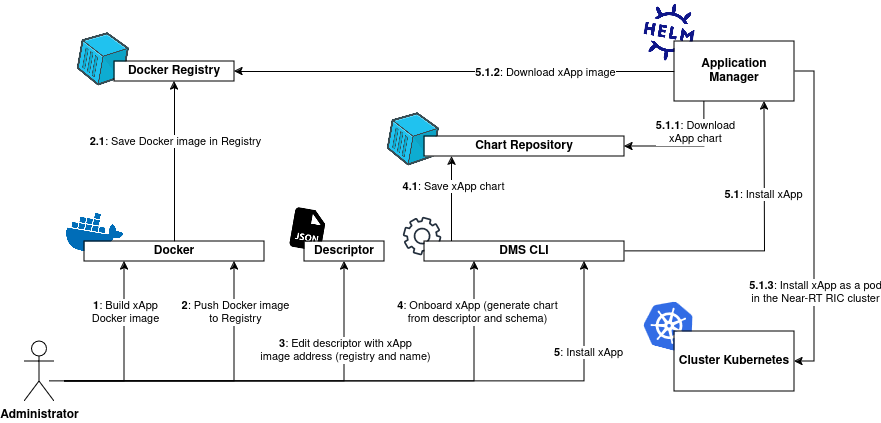

The diagram above was exported from draw.io. Its source (the exported page's mxGraphModel, read from the mxfile embedded in the PNG):
<mxGraphModel dx="1384" dy="795" grid="1" gridSize="10" guides="1" tooltips="1" connect="1" arrows="1" fold="1" page="1" pageScale="1" pageWidth="2000" pageHeight="1000" math="0" shadow="0">
  <root>
    <mxCell id="0" />
    <mxCell id="1" parent="0" />
    <mxCell id="4T5RJk5-R76rE3ZXrho7-74" value="" style="sketch=0;outlineConnect=0;fontColor=#232F3E;gradientColor=none;fillColor=#232F3D;strokeColor=none;dashed=0;verticalLabelPosition=bottom;verticalAlign=top;align=center;html=1;fontSize=12;fontStyle=0;aspect=fixed;pointerEvents=1;shape=mxgraph.aws4.gear;rotation=15;" parent="1" vertex="1">
      <mxGeometry x="828.54" y="265.4" width="38" height="38" as="geometry" />
    </mxCell>
    <mxCell id="4T5RJk5-R76rE3ZXrho7-71" value="" style="shape=image;html=1;verticalAlign=top;verticalLabelPosition=bottom;labelBackgroundColor=#ffffff;imageAspect=0;aspect=fixed;image=https://cdn2.iconfinder.com/data/icons/boxicons-solid-vol-2/24/bxs-file-json-128.png;rotation=10;fontStyle=0" parent="1" vertex="1">
      <mxGeometry x="710" y="254.28" width="48" height="48" as="geometry" />
    </mxCell>
    <mxCell id="4T5RJk5-R76rE3ZXrho7-70" value="" style="shape=image;verticalLabelPosition=bottom;labelBackgroundColor=default;verticalAlign=top;aspect=fixed;imageAspect=0;image=data:image/png,(base64 omitted: 5760 chars);clipPath=inset(5.67% 7.33% 38.67% 13.67%);rotation=10;fontStyle=0" parent="1" vertex="1">
      <mxGeometry x="490" y="260" width="60" height="42.28" as="geometry" />
    </mxCell>
    <mxCell id="4T5RJk5-R76rE3ZXrho7-67" value="" style="shape=image;verticalLabelPosition=bottom;labelBackgroundColor=default;verticalAlign=top;aspect=fixed;imageAspect=0;image=https://seeklogo.com/images/H/helm-logo-9208DB3EE5-seeklogo.com.png;rotation=10;fontStyle=0" parent="1" vertex="1">
      <mxGeometry x="1070" y="52.31" width="50" height="57.69" as="geometry" />
    </mxCell>
    <mxCell id="4T5RJk5-R76rE3ZXrho7-65" value="" style="shape=image;verticalLabelPosition=bottom;labelBackgroundColor=default;verticalAlign=top;aspect=fixed;imageAspect=0;image=data:image/png,(base64 omitted: 4412 chars);rotation=10;flipH=1;fontStyle=0" parent="1" vertex="1">
      <mxGeometry x="810" y="160" width="55" height="55" as="geometry" />
    </mxCell>
    <mxCell id="4T5RJk5-R76rE3ZXrho7-63" value="" style="shape=image;verticalLabelPosition=bottom;labelBackgroundColor=default;verticalAlign=top;aspect=fixed;imageAspect=0;image=data:image/png,(base64 omitted: 4412 chars);rotation=10;flipH=1;fontStyle=0" parent="1" vertex="1">
      <mxGeometry x="500" y="80" width="55" height="55" as="geometry" />
    </mxCell>
    <mxCell id="4T5RJk5-R76rE3ZXrho7-60" value="" style="image;sketch=0;aspect=fixed;html=1;points=[];align=center;fontSize=12;image=img/lib/mscae/Kubernetes.svg;rotation=15;fontStyle=0" parent="1" vertex="1">
      <mxGeometry x="1070" y="350" width="50" height="48" as="geometry" />
    </mxCell>
    <mxCell id="4T5RJk5-R76rE3ZXrho7-1" value="Docker Registry" style="rounded=0;whiteSpace=wrap;html=1;fontStyle=1" parent="1" vertex="1">
      <mxGeometry x="540" y="110" width="120" height="20" as="geometry" />
    </mxCell>
    <mxCell id="4T5RJk5-R76rE3ZXrho7-2" value="Chart Repository" style="rounded=0;whiteSpace=wrap;html=1;fontStyle=1" parent="1" vertex="1">
      <mxGeometry x="850" y="185" width="200" height="20" as="geometry" />
    </mxCell>
    <mxCell id="4T5RJk5-R76rE3ZXrho7-39" style="edgeStyle=orthogonalEdgeStyle;rounded=0;orthogonalLoop=1;jettySize=auto;html=1;entryX=0.138;entryY=1.002;entryDx=0;entryDy=0;entryPerimeter=0;fontStyle=0" parent="1" source="4T5RJk5-R76rE3ZXrho7-3" target="4T5RJk5-R76rE3ZXrho7-2" edge="1">
      <mxGeometry relative="1" as="geometry">
        <Array as="points">
          <mxPoint x="878" y="210" />
        </Array>
      </mxGeometry>
    </mxCell>
    <mxCell id="4T5RJk5-R76rE3ZXrho7-40" value="&lt;b&gt;4.1&lt;/b&gt;: Save xApp chart" style="edgeLabel;html=1;align=center;verticalAlign=middle;resizable=0;points=[];fontStyle=0" parent="4T5RJk5-R76rE3ZXrho7-39" connectable="0" vertex="1">
      <mxGeometry x="0.5048" y="-1" relative="1" as="geometry">
        <mxPoint y="8" as="offset" />
      </mxGeometry>
    </mxCell>
    <mxCell id="4T5RJk5-R76rE3ZXrho7-50" style="edgeStyle=orthogonalEdgeStyle;rounded=0;orthogonalLoop=1;jettySize=auto;html=1;exitX=1;exitY=0.5;exitDx=0;exitDy=0;fontStyle=0" parent="1" source="4T5RJk5-R76rE3ZXrho7-3" edge="1">
      <mxGeometry relative="1" as="geometry">
        <mxPoint x="1079.9999999999998" y="300" as="sourcePoint" />
        <mxPoint x="1190" y="150" as="targetPoint" />
      </mxGeometry>
    </mxCell>
    <mxCell id="4T5RJk5-R76rE3ZXrho7-3" value="DMS CLI" style="rounded=0;whiteSpace=wrap;html=1;fontStyle=1" parent="1" vertex="1">
      <mxGeometry x="850" y="290" width="200" height="20" as="geometry" />
    </mxCell>
    <mxCell id="4T5RJk5-R76rE3ZXrho7-22" style="edgeStyle=orthogonalEdgeStyle;rounded=0;orthogonalLoop=1;jettySize=auto;html=1;entryX=0.5;entryY=1;entryDx=0;entryDy=0;fontStyle=0" parent="1" source="4T5RJk5-R76rE3ZXrho7-4" target="4T5RJk5-R76rE3ZXrho7-1" edge="1">
      <mxGeometry relative="1" as="geometry" />
    </mxCell>
    <mxCell id="4T5RJk5-R76rE3ZXrho7-23" value="&lt;b&gt;2.1&lt;/b&gt;: Save Docker image in Registry" style="edgeLabel;html=1;align=center;verticalAlign=middle;resizable=0;points=[];fontStyle=0" parent="4T5RJk5-R76rE3ZXrho7-22" connectable="0" vertex="1">
      <mxGeometry x="0.2653" relative="1" as="geometry">
        <mxPoint as="offset" />
      </mxGeometry>
    </mxCell>
    <mxCell id="4T5RJk5-R76rE3ZXrho7-4" value="Docker" style="rounded=0;whiteSpace=wrap;html=1;fillColor=#FFFFFF;fontStyle=1" parent="1" vertex="1">
      <mxGeometry x="510" y="290" width="180" height="20" as="geometry" />
    </mxCell>
    <mxCell id="4T5RJk5-R76rE3ZXrho7-53" style="edgeStyle=orthogonalEdgeStyle;rounded=0;orthogonalLoop=1;jettySize=auto;html=1;entryX=1;entryY=0.5;entryDx=0;entryDy=0;exitX=0;exitY=0.5;exitDx=0;exitDy=0;fontStyle=0" parent="1" source="4T5RJk5-R76rE3ZXrho7-5" target="4T5RJk5-R76rE3ZXrho7-1" edge="1">
      <mxGeometry relative="1" as="geometry" />
    </mxCell>
    <mxCell id="4T5RJk5-R76rE3ZXrho7-54" value="&lt;b&gt;5.1.2&lt;/b&gt;: Download xApp image" style="edgeLabel;html=1;align=center;verticalAlign=middle;resizable=0;points=[];fontStyle=0" parent="4T5RJk5-R76rE3ZXrho7-53" connectable="0" vertex="1">
      <mxGeometry x="0.1586" y="-1" relative="1" as="geometry">
        <mxPoint x="125" y="1" as="offset" />
      </mxGeometry>
    </mxCell>
    <mxCell id="4T5RJk5-R76rE3ZXrho7-55" style="edgeStyle=orthogonalEdgeStyle;rounded=0;orthogonalLoop=1;jettySize=auto;html=1;entryX=1;entryY=0.5;entryDx=0;entryDy=0;exitX=1;exitY=0.5;exitDx=0;exitDy=0;fontStyle=0" parent="1" source="4T5RJk5-R76rE3ZXrho7-5" target="4T5RJk5-R76rE3ZXrho7-51" edge="1">
      <mxGeometry relative="1" as="geometry" />
    </mxCell>
    <mxCell id="4T5RJk5-R76rE3ZXrho7-56" value="&lt;div&gt;&lt;b&gt;5.1.3&lt;/b&gt;: Install xApp as a pod&lt;/div&gt;&lt;div&gt;in the Near-RT RIC cluster&lt;br&gt;&lt;/div&gt;" style="edgeLabel;html=1;align=center;verticalAlign=middle;resizable=0;points=[];fontStyle=0" parent="4T5RJk5-R76rE3ZXrho7-55" connectable="0" vertex="1">
      <mxGeometry x="0.3865" relative="1" as="geometry">
        <mxPoint y="11" as="offset" />
      </mxGeometry>
    </mxCell>
    <mxCell id="4T5RJk5-R76rE3ZXrho7-5" value="&lt;div&gt;Application&lt;/div&gt;&lt;div&gt;Manager&lt;br&gt;&lt;/div&gt;" style="rounded=0;whiteSpace=wrap;html=1;fontStyle=1" parent="1" vertex="1">
      <mxGeometry x="1100" y="90" width="120" height="60" as="geometry" />
    </mxCell>
    <mxCell id="4T5RJk5-R76rE3ZXrho7-18" style="edgeStyle=orthogonalEdgeStyle;rounded=0;orthogonalLoop=1;jettySize=auto;html=1;exitX=0.516;exitY=0.167;exitDx=0;exitDy=0;exitPerimeter=0;fontStyle=0" parent="1" target="4T5RJk5-R76rE3ZXrho7-4" edge="1">
      <mxGeometry relative="1" as="geometry">
        <mxPoint x="475.48" y="430.02" as="sourcePoint" />
        <Array as="points">
          <mxPoint x="550" y="430" />
        </Array>
      </mxGeometry>
    </mxCell>
    <mxCell id="4T5RJk5-R76rE3ZXrho7-19" value="&lt;div&gt;&lt;b&gt;1&lt;/b&gt;: Build xApp&lt;br&gt;Docker image&lt;br&gt;&lt;/div&gt;" style="edgeLabel;html=1;align=center;verticalAlign=middle;resizable=0;points=[];fontStyle=0" parent="4T5RJk5-R76rE3ZXrho7-18" connectable="0" vertex="1">
      <mxGeometry x="0.2333" relative="1" as="geometry">
        <mxPoint y="-24" as="offset" />
      </mxGeometry>
    </mxCell>
    <mxCell id="4T5RJk5-R76rE3ZXrho7-20" style="edgeStyle=orthogonalEdgeStyle;rounded=0;orthogonalLoop=1;jettySize=auto;html=1;fontStyle=0" parent="1" edge="1">
      <mxGeometry relative="1" as="geometry">
        <mxPoint x="490" y="430.0000000000002" as="sourcePoint" />
        <mxPoint x="660" y="310" as="targetPoint" />
        <Array as="points">
          <mxPoint x="660" y="430" />
        </Array>
      </mxGeometry>
    </mxCell>
    <mxCell id="4T5RJk5-R76rE3ZXrho7-21" value="&lt;div&gt;&lt;b&gt;2&lt;/b&gt;: Push Docker image&lt;/div&gt;&lt;div&gt;to Registry&lt;/div&gt;" style="edgeLabel;html=1;align=center;verticalAlign=middle;resizable=0;points=[];fontStyle=0" parent="4T5RJk5-R76rE3ZXrho7-20" connectable="0" vertex="1">
      <mxGeometry x="-0.1499" relative="1" as="geometry">
        <mxPoint x="47" y="-70" as="offset" />
      </mxGeometry>
    </mxCell>
    <mxCell id="4T5RJk5-R76rE3ZXrho7-28" style="edgeStyle=orthogonalEdgeStyle;rounded=0;orthogonalLoop=1;jettySize=auto;html=1;entryX=0.5;entryY=1;entryDx=0;entryDy=0;fontStyle=0" parent="1" target="4T5RJk5-R76rE3ZXrho7-27" edge="1">
      <mxGeometry relative="1" as="geometry">
        <mxPoint x="490" y="430.0000000000002" as="sourcePoint" />
        <Array as="points">
          <mxPoint x="770" y="430" />
        </Array>
      </mxGeometry>
    </mxCell>
    <mxCell id="4T5RJk5-R76rE3ZXrho7-29" value="&lt;div&gt;&lt;b&gt;3&lt;/b&gt;: Edit descriptor with xApp &lt;br&gt;&lt;/div&gt;&lt;div&gt;image address (registry and name)&lt;br&gt;&lt;/div&gt;" style="edgeLabel;html=1;align=center;verticalAlign=middle;resizable=0;points=[];fontStyle=0" parent="4T5RJk5-R76rE3ZXrho7-28" connectable="0" vertex="1">
      <mxGeometry x="-0.3241" relative="1" as="geometry">
        <mxPoint x="145" y="-32" as="offset" />
      </mxGeometry>
    </mxCell>
    <mxCell id="4T5RJk5-R76rE3ZXrho7-32" style="edgeStyle=orthogonalEdgeStyle;rounded=0;orthogonalLoop=1;jettySize=auto;html=1;entryX=0.25;entryY=1;entryDx=0;entryDy=0;fontStyle=0" parent="1" target="4T5RJk5-R76rE3ZXrho7-3" edge="1">
      <mxGeometry relative="1" as="geometry">
        <mxPoint x="490" y="430.0000000000002" as="sourcePoint" />
        <Array as="points">
          <mxPoint x="900" y="430" />
        </Array>
      </mxGeometry>
    </mxCell>
    <mxCell id="4T5RJk5-R76rE3ZXrho7-36" value="&lt;div&gt;&lt;b&gt;4&lt;/b&gt;: Onboard xApp (generate chart&lt;/div&gt;&lt;div&gt;from descriptor and schema)&lt;/div&gt;" style="edgeLabel;html=1;align=center;verticalAlign=middle;resizable=0;points=[];fontStyle=0" parent="4T5RJk5-R76rE3ZXrho7-32" connectable="0" vertex="1">
      <mxGeometry x="-0.4853" y="-1" relative="1" as="geometry">
        <mxPoint x="276" y="-71" as="offset" />
      </mxGeometry>
    </mxCell>
    <mxCell id="4T5RJk5-R76rE3ZXrho7-27" value="Descriptor" style="rounded=0;whiteSpace=wrap;html=1;fontStyle=1" parent="1" vertex="1">
      <mxGeometry x="730" y="290" width="80" height="20" as="geometry" />
    </mxCell>
    <mxCell id="4T5RJk5-R76rE3ZXrho7-41" style="edgeStyle=orthogonalEdgeStyle;rounded=0;orthogonalLoop=1;jettySize=auto;html=1;fontStyle=0" parent="1" target="4T5RJk5-R76rE3ZXrho7-3" edge="1">
      <mxGeometry relative="1" as="geometry">
        <mxPoint x="490" y="430" as="sourcePoint" />
        <mxPoint x="900" y="320" as="targetPoint" />
        <Array as="points">
          <mxPoint x="1010" y="430" />
        </Array>
      </mxGeometry>
    </mxCell>
    <mxCell id="4T5RJk5-R76rE3ZXrho7-42" value="&lt;div&gt;&lt;b&gt;5&lt;/b&gt;: Install &lt;span&gt;xApp&lt;/span&gt;&lt;/div&gt;" style="edgeLabel;html=1;align=center;verticalAlign=middle;resizable=0;points=[];fontStyle=0" parent="4T5RJk5-R76rE3ZXrho7-41" connectable="0" vertex="1">
      <mxGeometry x="-0.4853" y="-1" relative="1" as="geometry">
        <mxPoint x="358" y="-31" as="offset" />
      </mxGeometry>
    </mxCell>
    <mxCell id="4T5RJk5-R76rE3ZXrho7-43" style="edgeStyle=orthogonalEdgeStyle;rounded=0;orthogonalLoop=1;jettySize=auto;html=1;entryX=1;entryY=0.5;entryDx=0;entryDy=0;exitX=0.25;exitY=1;exitDx=0;exitDy=0;fontStyle=0" parent="1" source="4T5RJk5-R76rE3ZXrho7-5" target="4T5RJk5-R76rE3ZXrho7-2" edge="1">
      <mxGeometry relative="1" as="geometry">
        <mxPoint x="1020" y="260" as="sourcePoint" />
        <mxPoint x="1020" y="150" as="targetPoint" />
        <Array as="points" />
      </mxGeometry>
    </mxCell>
    <mxCell id="4T5RJk5-R76rE3ZXrho7-44" value="&lt;div&gt;&lt;b&gt;5.1.1&lt;/b&gt;: Download&lt;/div&gt;&lt;div&gt;xApp chart&lt;br&gt;&lt;/div&gt;" style="edgeLabel;html=1;align=center;verticalAlign=middle;resizable=0;points=[];fontStyle=0" parent="4T5RJk5-R76rE3ZXrho7-43" connectable="0" vertex="1">
      <mxGeometry x="0.5048" y="-1" relative="1" as="geometry">
        <mxPoint x="39" y="-14" as="offset" />
      </mxGeometry>
    </mxCell>
    <mxCell id="4T5RJk5-R76rE3ZXrho7-51" value="&lt;span&gt;Cluster Kubernetes&lt;br&gt;&lt;/span&gt;" style="rounded=0;whiteSpace=wrap;html=1;fontStyle=1" parent="1" vertex="1">
      <mxGeometry x="1100" y="380" width="120" height="60" as="geometry" />
    </mxCell>
    <mxCell id="4T5RJk5-R76rE3ZXrho7-52" value="&lt;div&gt;&lt;b&gt;5.1&lt;/b&gt;: Install xApp&lt;br&gt;&lt;/div&gt;" style="edgeLabel;html=1;align=center;verticalAlign=middle;resizable=0;points=[];fontStyle=0" parent="1" connectable="0" vertex="1">
      <mxGeometry x="1200.0000000000002" y="254.28137931034442" as="geometry">
        <mxPoint x="-12" y="-12" as="offset" />
      </mxGeometry>
    </mxCell>
    <mxCell id="4T5RJk5-R76rE3ZXrho7-72" value="Administrator" style="shape=umlActor;verticalLabelPosition=bottom;verticalAlign=top;html=1;outlineConnect=0;fontStyle=1" parent="1" vertex="1">
      <mxGeometry x="450" y="390" width="30" height="60" as="geometry" />
    </mxCell>
  </root>
</mxGraphModel>